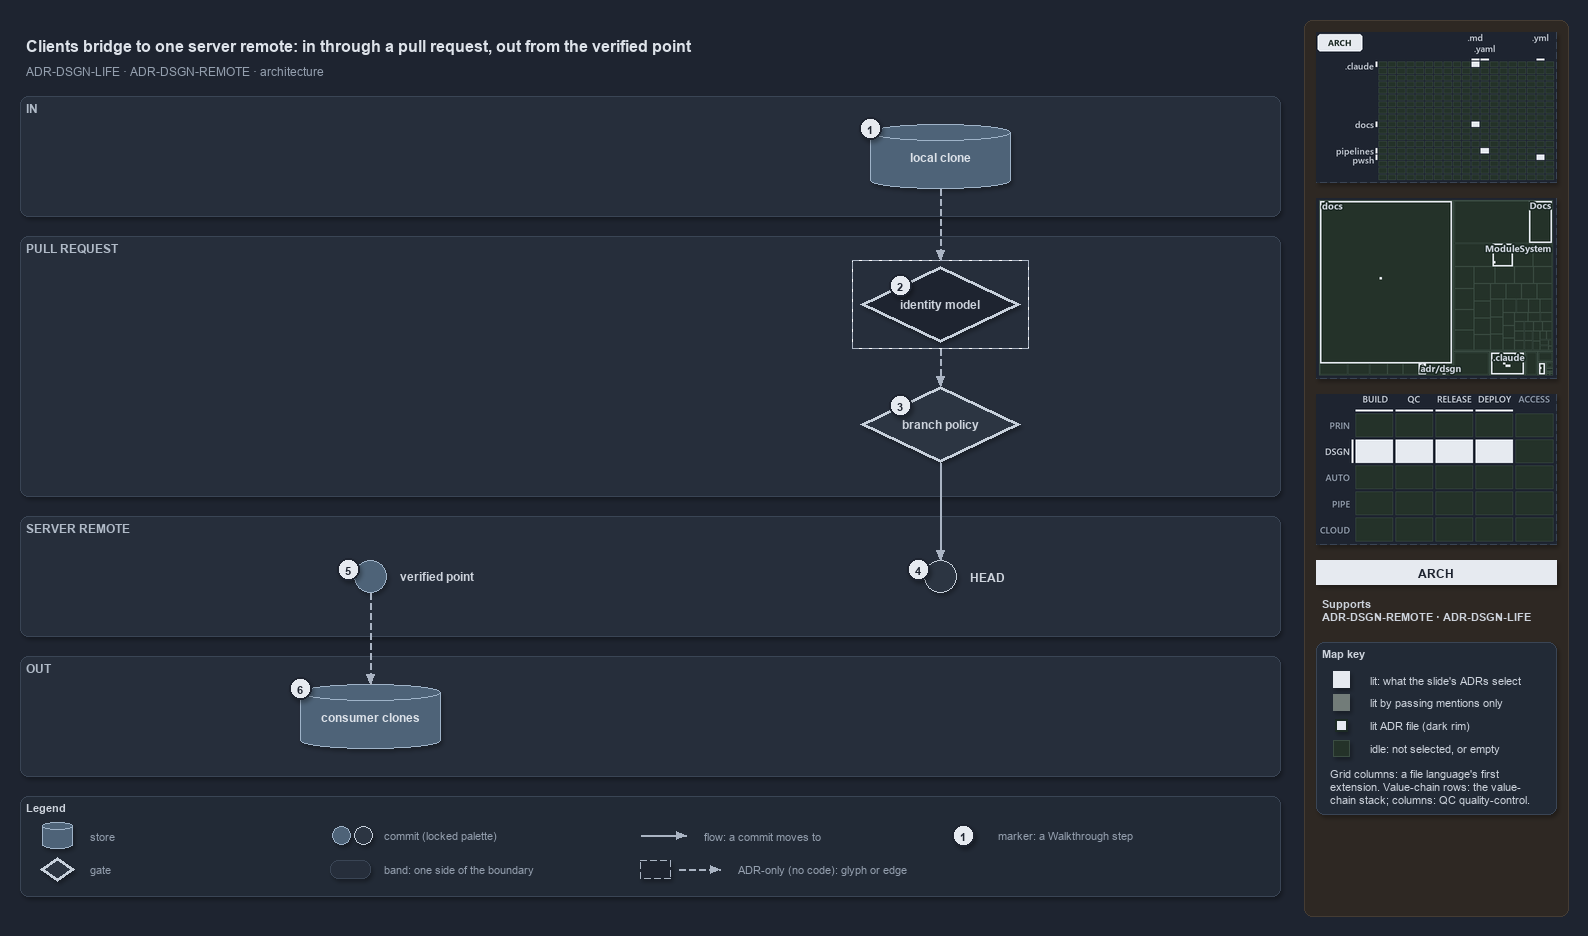

The diagram above was exported from draw.io. Its source (the exported page's mxGraphModel, read from the mxfile embedded in the PNG):
<mxGraphModel dx="1024" dy="768" grid="0" gridSize="10" guides="1" tooltips="1" connect="1" arrows="1" fold="1" page="1" pageScale="1" pageWidth="1572" pageHeight="900" background="#1E2430" math="0" shadow="1">
  <root>
    <mxCell id="0" />
    <mxCell id="1" parent="0" />
    <mxCell id="sidebar-bg" value="" style="rounded=1;arcSize=2;html=1;fillColor=#2E2823;strokeColor=#453C33;shadow=0;" vertex="1" parent="1">
      <mxGeometry x="1304" y="4" width="264" height="896" as="geometry" />
    </mxCell>
    <mxCell id="title" value="Clients bridge to one server remote: in through a pull request, out from the verified point" style="text;html=1;align=left;verticalAlign=middle;fontSize=16;fontStyle=1;fontColor=#DDE2E9;" vertex="1" parent="1">
      <mxGeometry x="20" y="14" width="1260" height="30" as="geometry" />
    </mxCell>
    <mxCell id="subtitle" value="ADR-DSGN-LIFE &amp;#183; ADR-DSGN-REMOTE &amp;#183; architecture" style="text;html=1;align=left;verticalAlign=middle;fontSize=12;fontColor=#949FAE;" vertex="1" parent="1">
      <mxGeometry x="20" y="44" width="1240" height="20" as="geometry" />
    </mxCell>
    <mxCell id="band-in" value="IN" style="rounded=1;html=1;arcSize=3;fillColor=#262E3B;strokeColor=#3A4555;verticalAlign=top;align=left;spacingLeft=8;fontStyle=1;fontSize=12;fontColor=#B0BAC7;" vertex="1" parent="1">
      <mxGeometry x="20" y="80" width="1260" height="120" as="geometry" />
    </mxCell>
    <mxCell id="band-pr" value="PULL REQUEST" style="rounded=1;html=1;arcSize=3;fillColor=#262E3B;strokeColor=#3A4555;verticalAlign=top;align=left;spacingLeft=8;fontStyle=1;fontSize=12;fontColor=#B0BAC7;" vertex="1" parent="1">
      <mxGeometry x="20" y="220" width="1260" height="260" as="geometry" />
    </mxCell>
    <mxCell id="band-server" value="SERVER REMOTE" style="rounded=1;html=1;arcSize=3;fillColor=#262E3B;strokeColor=#3A4555;verticalAlign=top;align=left;spacingLeft=8;fontStyle=1;fontSize=12;fontColor=#B0BAC7;" vertex="1" parent="1">
      <mxGeometry x="20" y="500" width="1260" height="120" as="geometry" />
    </mxCell>
    <mxCell id="band-out" value="OUT" style="rounded=1;html=1;arcSize=3;fillColor=#262E3B;strokeColor=#3A4555;verticalAlign=top;align=left;spacingLeft=8;fontStyle=1;fontSize=12;fontColor=#B0BAC7;" vertex="1" parent="1">
      <mxGeometry x="20" y="640" width="1260" height="120" as="geometry" />
    </mxCell>
    <mxCell id="clone" value="&lt;b&gt;local clone&lt;/b&gt;" style="shape=cylinder3;boundedLbl=1;backgroundOutline=1;size=8;whiteSpace=wrap;html=1;fillColor=#4E6378;strokeColor=#9FB3C8;fontSize=12;fontColor=#DDE2E9;" vertex="1" parent="1">
      <mxGeometry x="870" y="108" width="140" height="64" as="geometry" />
    </mxCell>
    <mxCell id="identity" value="&lt;b&gt;identity model&lt;/b&gt;" style="rhombus;whiteSpace=wrap;html=1;fillColor=#1E2430;strokeColor=#C7D0DB;strokeWidth=3;dashed=1;fontSize=12;fontColor=#CDD3DC;" vertex="1" parent="1">
      <mxGeometry x="860" y="250" width="160" height="76" as="geometry" />
    </mxCell>
    <mxCell id="frame-identity" value="" style="rounded=0;html=1;fillColor=none;strokeColor=#AAB4C3;dashed=1;" vertex="1" parent="1">
      <mxGeometry x="852" y="244" width="176" height="88" as="geometry" />
    </mxCell>
    <mxCell id="policy" value="&lt;b&gt;branch policy&lt;/b&gt;" style="rhombus;whiteSpace=wrap;html=1;fillColor=#2C3542;strokeColor=#C7D0DB;strokeWidth=3;fontSize=12;fontColor=#CDD3DC;" vertex="1" parent="1">
      <mxGeometry x="860" y="370" width="160" height="76" as="geometry" />
    </mxCell>
    <mxCell id="head" value="" style="ellipse;html=1;fillColor=#2C3542;strokeColor=#C7D0DB;strokeWidth=1.5;fontStyle=1;fontSize=11;fontColor=#CDD3DC;" vertex="1" parent="1">
      <mxGeometry x="924" y="544" width="32" height="32" as="geometry" />
    </mxCell>
    <mxCell id="head-name" value="&lt;b&gt;HEAD&lt;/b&gt;" style="text;html=1;align=left;verticalAlign=middle;fontSize=12;fontStyle=1;fontColor=#CDD3DC;" vertex="1" parent="1">
      <mxGeometry x="964" y="550" width="160" height="20" as="geometry" />
    </mxCell>
    <mxCell id="verified" value="" style="ellipse;html=1;fillColor=#4E6378;strokeColor=#9FB3C8;strokeWidth=1.5;fontStyle=1;fontSize=11;fontColor=#CDD3DC;" vertex="1" parent="1">
      <mxGeometry x="354" y="544" width="32" height="32" as="geometry" />
    </mxCell>
    <mxCell id="verified-name" value="&lt;b&gt;verified point&lt;/b&gt;" style="text;html=1;align=left;verticalAlign=middle;fontSize=12;fontStyle=1;fontColor=#CDD3DC;" vertex="1" parent="1">
      <mxGeometry x="394" y="550" width="160" height="20" as="geometry" />
    </mxCell>
    <mxCell id="consumers" value="&lt;b&gt;consumer clones&lt;/b&gt;" style="shape=cylinder3;boundedLbl=1;backgroundOutline=1;size=8;whiteSpace=wrap;html=1;fillColor=#4E6378;strokeColor=#9FB3C8;fontSize=12;fontColor=#DDE2E9;" vertex="1" parent="1">
      <mxGeometry x="300" y="668" width="140" height="64" as="geometry" />
    </mxCell>
    <mxCell id="p-edge-clone-identity-a" value="" style="text;html=1;strokeColor=none;fillColor=none;" vertex="1" parent="1">
      <mxGeometry x="940" y="172" width="1" height="1" as="geometry" />
    </mxCell>
    <mxCell id="p-edge-clone-identity-b" value="" style="text;html=1;strokeColor=none;fillColor=none;" vertex="1" parent="1">
      <mxGeometry x="940" y="244" width="1" height="1" as="geometry" />
    </mxCell>
    <mxCell id="edge-clone-identity" value="" style="edgeStyle=orthogonalEdgeStyle;rounded=1;html=1;fontSize=10;endArrow=block;strokeColor=#AAB4C3;dashed=1;fontColor=#CDD3DC;shadow=0;" edge="1" parent="1" source="p-edge-clone-identity-a" target="p-edge-clone-identity-b">
      <mxGeometry relative="1" as="geometry" />
    </mxCell>
    <mxCell id="p-edge-identity-policy-a" value="" style="text;html=1;strokeColor=none;fillColor=none;" vertex="1" parent="1">
      <mxGeometry x="940" y="332" width="1" height="1" as="geometry" />
    </mxCell>
    <mxCell id="p-edge-identity-policy-b" value="" style="text;html=1;strokeColor=none;fillColor=none;" vertex="1" parent="1">
      <mxGeometry x="940" y="370" width="1" height="1" as="geometry" />
    </mxCell>
    <mxCell id="edge-identity-policy" value="" style="edgeStyle=orthogonalEdgeStyle;rounded=1;html=1;fontSize=10;endArrow=block;strokeColor=#AAB4C3;dashed=1;fontColor=#CDD3DC;shadow=0;" edge="1" parent="1" source="p-edge-identity-policy-a" target="p-edge-identity-policy-b">
      <mxGeometry relative="1" as="geometry" />
    </mxCell>
    <mxCell id="p-edge-policy-head-a" value="" style="text;html=1;strokeColor=none;fillColor=none;" vertex="1" parent="1">
      <mxGeometry x="940" y="446" width="1" height="1" as="geometry" />
    </mxCell>
    <mxCell id="p-edge-policy-head-b" value="" style="text;html=1;strokeColor=none;fillColor=none;" vertex="1" parent="1">
      <mxGeometry x="940" y="544" width="1" height="1" as="geometry" />
    </mxCell>
    <mxCell id="edge-policy-head" value="" style="edgeStyle=orthogonalEdgeStyle;rounded=1;html=1;fontSize=10;endArrow=block;strokeColor=#AAB4C3;fontColor=#CDD3DC;shadow=0;" edge="1" parent="1" source="p-edge-policy-head-a" target="p-edge-policy-head-b">
      <mxGeometry relative="1" as="geometry" />
    </mxCell>
    <mxCell id="p-edge-verified-consumers-a" value="" style="text;html=1;strokeColor=none;fillColor=none;" vertex="1" parent="1">
      <mxGeometry x="370" y="576" width="1" height="1" as="geometry" />
    </mxCell>
    <mxCell id="p-edge-verified-consumers-b" value="" style="text;html=1;strokeColor=none;fillColor=none;" vertex="1" parent="1">
      <mxGeometry x="370" y="668" width="1" height="1" as="geometry" />
    </mxCell>
    <mxCell id="edge-verified-consumers" value="" style="edgeStyle=orthogonalEdgeStyle;rounded=1;html=1;fontSize=10;endArrow=block;strokeColor=#AAB4C3;dashed=1;fontColor=#CDD3DC;shadow=0;" edge="1" parent="1" source="p-edge-verified-consumers-a" target="p-edge-verified-consumers-b">
      <mxGeometry relative="1" as="geometry" />
    </mxCell>
    <mxCell id="mark-1" value="1" style="ellipse;html=1;fillColor=#E6EAF0;strokeColor=#1E2430;strokeWidth=2;fontColor=#1E2430;fontStyle=1;fontSize=11;" vertex="1" parent="1">
      <mxGeometry x="859" y="101" width="22" height="22" as="geometry" />
    </mxCell>
    <mxCell id="mark-2" value="2" style="ellipse;html=1;fillColor=#E6EAF0;strokeColor=#1E2430;strokeWidth=2;fontColor=#1E2430;fontStyle=1;fontSize=11;" vertex="1" parent="1">
      <mxGeometry x="889.0" y="258.0" width="22" height="22" as="geometry" />
    </mxCell>
    <mxCell id="mark-3" value="3" style="ellipse;html=1;fillColor=#E6EAF0;strokeColor=#1E2430;strokeWidth=2;fontColor=#1E2430;fontStyle=1;fontSize=11;" vertex="1" parent="1">
      <mxGeometry x="889.0" y="378.0" width="22" height="22" as="geometry" />
    </mxCell>
    <mxCell id="mark-4" value="4" style="ellipse;html=1;fillColor=#E6EAF0;strokeColor=#1E2430;strokeWidth=2;fontColor=#1E2430;fontStyle=1;fontSize=11;" vertex="1" parent="1">
      <mxGeometry x="907" y="542" width="22" height="22" as="geometry" />
    </mxCell>
    <mxCell id="mark-5" value="5" style="ellipse;html=1;fillColor=#E6EAF0;strokeColor=#1E2430;strokeWidth=2;fontColor=#1E2430;fontStyle=1;fontSize=11;" vertex="1" parent="1">
      <mxGeometry x="337" y="542" width="22" height="22" as="geometry" />
    </mxCell>
    <mxCell id="mark-6" value="6" style="ellipse;html=1;fillColor=#E6EAF0;strokeColor=#1E2430;strokeWidth=2;fontColor=#1E2430;fontStyle=1;fontSize=11;" vertex="1" parent="1">
      <mxGeometry x="289" y="661" width="22" height="22" as="geometry" />
    </mxCell>
    <mxCell id="legend" value="&lt;b&gt;Legend&lt;/b&gt;" style="rounded=1;whiteSpace=wrap;html=1;arcSize=6;fillColor=#222A36;strokeColor=#3A4555;align=left;verticalAlign=top;spacing=8;fontSize=11;fontColor=#CDD3DC;" vertex="1" parent="1">
      <mxGeometry x="20" y="780" width="1260" height="100" as="geometry" />
    </mxCell>
    <mxCell id="legend-0" value="" style="shape=cylinder3;boundedLbl=1;backgroundOutline=1;size=8;whiteSpace=wrap;html=1;fillColor=#4E6378;strokeColor=#9FB3C8;fontSize=12;fontColor=#DDE2E9;" vertex="1" parent="1">
      <mxGeometry x="42" y="806" width="30" height="26" as="geometry" />
    </mxCell>
    <mxCell id="legend-0-text" value="store" style="text;html=1;align=left;verticalAlign=middle;fontSize=11;fontColor=#949FAE;" vertex="1" parent="1">
      <mxGeometry x="84" y="809" width="260" height="20" as="geometry" />
    </mxCell>
    <mxCell id="legend-1" value="" style="rhombus;whiteSpace=wrap;html=1;fillColor=#2C3542;strokeColor=#C7D0DB;strokeWidth=3;fontSize=12;fontColor=#CDD3DC;" vertex="1" parent="1">
      <mxGeometry x="40" y="841" width="34" height="24" as="geometry" />
    </mxCell>
    <mxCell id="legend-1-text" value="gate" style="text;html=1;align=left;verticalAlign=middle;fontSize=11;fontColor=#949FAE;" vertex="1" parent="1">
      <mxGeometry x="84" y="843" width="260" height="20" as="geometry" />
    </mxCell>
    <mxCell id="legend-2" value="" style="ellipse;html=1;fillColor=#4E6378;strokeColor=#9FB3C8;strokeWidth=1.5;fontStyle=1;fontSize=11;fontColor=#CDD3DC;" vertex="1" parent="1">
      <mxGeometry x="332" y="810" width="18" height="18" as="geometry" />
    </mxCell>
    <mxCell id="legend-2b" value="" style="ellipse;html=1;fillColor=#2C3542;strokeColor=#C7D0DB;strokeWidth=1.5;fontStyle=1;fontSize=11;fontColor=#CDD3DC;" vertex="1" parent="1">
      <mxGeometry x="354" y="810" width="18" height="18" as="geometry" />
    </mxCell>
    <mxCell id="legend-2-text" value="commit (locked palette)" style="text;html=1;align=left;verticalAlign=middle;fontSize=11;fontColor=#949FAE;" vertex="1" parent="1">
      <mxGeometry x="378" y="809" width="260" height="20" as="geometry" />
    </mxCell>
    <mxCell id="legend-3" value="" style="rounded=1;html=1;arcSize=3;fillColor=#262E3B;strokeColor=#3A4555;" vertex="1" parent="1">
      <mxGeometry x="330" y="844" width="40" height="18" as="geometry" />
    </mxCell>
    <mxCell id="legend-3-text" value="band: one side of the boundary" style="text;html=1;align=left;verticalAlign=middle;fontSize=11;fontColor=#949FAE;" vertex="1" parent="1">
      <mxGeometry x="378" y="843" width="260" height="20" as="geometry" />
    </mxCell>
    <mxCell id="p-legend-4-a" value="" style="text;html=1;strokeColor=none;fillColor=none;" vertex="1" parent="1">
      <mxGeometry x="640" y="819" width="1" height="1" as="geometry" />
    </mxCell>
    <mxCell id="p-legend-4-b" value="" style="text;html=1;strokeColor=none;fillColor=none;" vertex="1" parent="1">
      <mxGeometry x="686" y="819" width="1" height="1" as="geometry" />
    </mxCell>
    <mxCell id="legend-4" value="" style="edgeStyle=orthogonalEdgeStyle;rounded=1;html=1;fontSize=10;endArrow=block;strokeColor=#AAB4C3;fontColor=#CDD3DC;shadow=0;" edge="1" parent="1" source="p-legend-4-a" target="p-legend-4-b">
      <mxGeometry relative="1" as="geometry" />
    </mxCell>
    <mxCell id="legend-4-text" value="flow: a commit moves to" style="text;html=1;align=left;verticalAlign=middle;fontSize=11;fontColor=#949FAE;" vertex="1" parent="1">
      <mxGeometry x="698" y="809" width="260" height="20" as="geometry" />
    </mxCell>
    <mxCell id="legend-5" value="" style="rounded=0;html=1;fillColor=#1E2430;strokeColor=#AAB4C3;dashed=1;" vertex="1" parent="1">
      <mxGeometry x="640" y="844" width="30" height="18" as="geometry" />
    </mxCell>
    <mxCell id="p-legend-5e-a" value="" style="text;html=1;strokeColor=none;fillColor=none;" vertex="1" parent="1">
      <mxGeometry x="678" y="853" width="1" height="1" as="geometry" />
    </mxCell>
    <mxCell id="p-legend-5e-b" value="" style="text;html=1;strokeColor=none;fillColor=none;" vertex="1" parent="1">
      <mxGeometry x="720" y="853" width="1" height="1" as="geometry" />
    </mxCell>
    <mxCell id="legend-5e" value="" style="edgeStyle=orthogonalEdgeStyle;rounded=1;html=1;fontSize=10;endArrow=block;strokeColor=#AAB4C3;dashed=1;fontColor=#CDD3DC;shadow=0;" edge="1" parent="1" source="p-legend-5e-a" target="p-legend-5e-b">
      <mxGeometry relative="1" as="geometry" />
    </mxCell>
    <mxCell id="legend-5-text" value="ADR-only (no code): glyph or edge" style="text;html=1;align=left;verticalAlign=middle;fontSize=11;fontColor=#949FAE;" vertex="1" parent="1">
      <mxGeometry x="732" y="843" width="260" height="20" as="geometry" />
    </mxCell>
    <mxCell id="legend-6" value="1" style="ellipse;html=1;fillColor=#E6EAF0;strokeColor=#1E2430;strokeWidth=2;fontColor=#1E2430;fontStyle=1;fontSize=11;" vertex="1" parent="1">
      <mxGeometry x="952" y="808" width="22" height="22" as="geometry" />
    </mxCell>
    <mxCell id="legend-6-text" value="marker: a Walkthrough step" style="text;html=1;align=left;verticalAlign=middle;fontSize=11;fontColor=#949FAE;" vertex="1" parent="1">
      <mxGeometry x="992" y="809" width="260" height="20" as="geometry" />
    </mxCell>
    <mxCell id="minimap-grid" value="" style="shape=image;html=1;imageAspect=0;aspect=fixed;verticalLabelPosition=bottom;strokeColor=#3A4555;dashed=1;fillColor=#222A36;image=data:image/png,(base64 omitted: 10024 chars);" vertex="1" parent="1">
      <mxGeometry x="1316" y="16" width="240" height="150" as="geometry" />
    </mxCell>
    <mxCell id="minimap-tree" value="" style="shape=image;html=1;imageAspect=0;aspect=fixed;verticalLabelPosition=bottom;strokeColor=#3A4555;dashed=1;fillColor=#222A36;image=data:image/png,(base64 omitted: 15164 chars);" vertex="1" parent="1">
      <mxGeometry x="1316" y="182" width="240" height="180" as="geometry" />
    </mxCell>
    <mxCell id="minimap-chain" value="" style="shape=image;html=1;imageAspect=0;aspect=fixed;verticalLabelPosition=bottom;strokeColor=#3A4555;dashed=1;fillColor=#222A36;image=data:image/png,(base64 omitted: 13300 chars);" vertex="1" parent="1">
      <mxGeometry x="1316" y="378" width="240" height="150" as="geometry" />
    </mxCell>
    <mxCell id="lens-badge" value="ARCH" style="rounded=0;whiteSpace=wrap;html=1;align=center;verticalAlign=middle;fontSize=12;fontStyle=1;fontColor=#1E2430;fillColor=#E6EAF0;strokeColor=none;" vertex="1" parent="1">
      <mxGeometry x="1316" y="544" width="240" height="24" as="geometry" />
    </mxCell>
    <mxCell id="supports" value="&lt;b&gt;Supports&lt;/b&gt;&lt;br&gt;ADR-DSGN-REMOTE &amp;#183; ADR-DSGN-LIFE" style="text;html=1;whiteSpace=wrap;align=left;verticalAlign=top;fontSize=11;fontColor=#CDD3DC;" vertex="1" parent="1">
      <mxGeometry x="1316" y="576" width="240" height="38" as="geometry" />
    </mxCell>
    <mxCell id="mapkey" value="&lt;b&gt;Map key&lt;/b&gt;" style="rounded=1;arcSize=6;whiteSpace=wrap;html=1;align=left;verticalAlign=top;fontSize=11;fontColor=#CDD3DC;fillColor=#222A36;strokeColor=#3A4555;spacingLeft=8;spacingTop=2;" vertex="1" parent="1">
      <mxGeometry x="1316" y="626" width="240" height="172" as="geometry" />
    </mxCell>
    <mxCell id="mapkey-lit" value="" style="rounded=0;html=1;fillColor=#E6EAF0;strokeColor=#E6EAF0;" vertex="1" parent="1">
      <mxGeometry x="1333.0" y="655.0" width="16" height="16" as="geometry" />
    </mxCell>
    <mxCell id="mapkey-lit-text" value="lit: what the slide's ADRs select" style="text;html=1;align=left;verticalAlign=middle;fontSize=11;fontColor=#CDD3DC;" vertex="1" parent="1">
      <mxGeometry x="1364" y="653" width="184" height="20" as="geometry" />
    </mxCell>
    <mxCell id="mapkey-touched" value="" style="rounded=0;html=1;fillColor=#727C79;strokeColor=#727C79;" vertex="1" parent="1">
      <mxGeometry x="1333.0" y="678.0" width="16" height="16" as="geometry" />
    </mxCell>
    <mxCell id="mapkey-touched-text" value="lit by passing mentions only" style="text;html=1;align=left;verticalAlign=middle;fontSize=11;fontColor=#CDD3DC;" vertex="1" parent="1">
      <mxGeometry x="1364" y="676" width="184" height="20" as="geometry" />
    </mxCell>
    <mxCell id="mapkey-adr" value="" style="rounded=0;html=1;fillColor=#E6EAF0;strokeColor=#1C2A24;strokeWidth=2;" vertex="1" parent="1">
      <mxGeometry x="1335.0" y="703.0" width="12" height="12" as="geometry" />
    </mxCell>
    <mxCell id="mapkey-adr-text" value="lit ADR file (dark rim)" style="text;html=1;align=left;verticalAlign=middle;fontSize=11;fontColor=#CDD3DC;" vertex="1" parent="1">
      <mxGeometry x="1364" y="699" width="184" height="20" as="geometry" />
    </mxCell>
    <mxCell id="mapkey-idle" value="" style="rounded=0;html=1;fillColor=#243229;strokeColor=#3B4D43;" vertex="1" parent="1">
      <mxGeometry x="1333.0" y="724.0" width="16" height="16" as="geometry" />
    </mxCell>
    <mxCell id="mapkey-idle-text" value="idle: not selected, or empty" style="text;html=1;align=left;verticalAlign=middle;fontSize=11;fontColor=#CDD3DC;" vertex="1" parent="1">
      <mxGeometry x="1364" y="722" width="184" height="20" as="geometry" />
    </mxCell>
    <mxCell id="mapkey-codes" value="Grid columns: a file language's first&lt;br&gt;extension. Value-chain rows: the value-&lt;br&gt;chain stack; columns: QC quality-control." style="text;html=1;align=left;verticalAlign=top;whiteSpace=wrap;fontSize=11;fontColor=#CDD3DC;" vertex="1" parent="1">
      <mxGeometry x="1324" y="746" width="224" height="46" as="geometry" />
    </mxCell>
  </root>
</mxGraphModel>